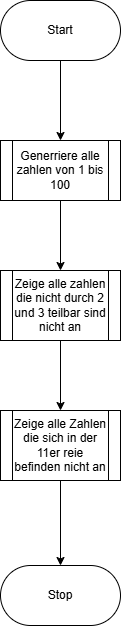

The diagram above was exported from draw.io. Its source (the exported page's mxGraphModel, read from the mxfile embedded in the PNG):
<mxGraphModel dx="1875" dy="1200" grid="1" gridSize="10" guides="1" tooltips="1" connect="1" arrows="1" fold="1" page="1" pageScale="1" pageWidth="827" pageHeight="1169" math="0" shadow="0">
  <root>
    <mxCell id="0" />
    <mxCell id="1" parent="0" />
    <mxCell id="wuX1MrF6AEt5A93QbjS9-3" edge="1" parent="1" source="wuX1MrF6AEt5A93QbjS9-1" style="edgeStyle=orthogonalEdgeStyle;rounded=0;orthogonalLoop=1;jettySize=auto;html=1;" target="wuX1MrF6AEt5A93QbjS9-2" value="">
      <mxGeometry relative="1" as="geometry" />
    </mxCell>
    <mxCell id="wuX1MrF6AEt5A93QbjS9-1" parent="1" style="rounded=1;whiteSpace=wrap;html=1;arcSize=50;" value="Start" vertex="1">
      <mxGeometry height="60" width="120" x="360" y="60" as="geometry" />
    </mxCell>
    <mxCell id="wuX1MrF6AEt5A93QbjS9-5" edge="1" parent="1" source="wuX1MrF6AEt5A93QbjS9-2" style="edgeStyle=orthogonalEdgeStyle;rounded=0;orthogonalLoop=1;jettySize=auto;html=1;" target="wuX1MrF6AEt5A93QbjS9-4" value="">
      <mxGeometry relative="1" as="geometry" />
    </mxCell>
    <mxCell id="wuX1MrF6AEt5A93QbjS9-2" parent="1" style="shape=process;whiteSpace=wrap;html=1;backgroundOutline=1;rounded=1;arcSize=0;" value="Generriere alle zahlen von 1 bis 100" vertex="1">
      <mxGeometry height="60" width="120" x="360" y="200" as="geometry" />
    </mxCell>
    <mxCell id="wuX1MrF6AEt5A93QbjS9-7" edge="1" parent="1" source="wuX1MrF6AEt5A93QbjS9-4" style="edgeStyle=orthogonalEdgeStyle;rounded=0;orthogonalLoop=1;jettySize=auto;html=1;" target="wuX1MrF6AEt5A93QbjS9-6" value="">
      <mxGeometry relative="1" as="geometry" />
    </mxCell>
    <mxCell id="wuX1MrF6AEt5A93QbjS9-4" parent="1" style="shape=process;whiteSpace=wrap;html=1;backgroundOutline=1;rounded=1;arcSize=0;" value="Zeige alle zahlen die nicht durch 2 und 3 teilbar sind nicht an" vertex="1">
      <mxGeometry height="70" width="120" x="360" y="330" as="geometry" />
    </mxCell>
    <mxCell id="wuX1MrF6AEt5A93QbjS9-9" edge="1" parent="1" source="wuX1MrF6AEt5A93QbjS9-6" style="edgeStyle=orthogonalEdgeStyle;rounded=0;orthogonalLoop=1;jettySize=auto;html=1;" target="wuX1MrF6AEt5A93QbjS9-8" value="">
      <mxGeometry relative="1" as="geometry" />
    </mxCell>
    <mxCell id="wuX1MrF6AEt5A93QbjS9-6" parent="1" style="shape=process;whiteSpace=wrap;html=1;backgroundOutline=1;rounded=1;arcSize=0;" value="Zeige alle Zahlen die sich in der 11er reie befinden nicht an" vertex="1">
      <mxGeometry height="70" width="120" x="360" y="470" as="geometry" />
    </mxCell>
    <mxCell id="wuX1MrF6AEt5A93QbjS9-8" parent="1" style="whiteSpace=wrap;html=1;rounded=1;arcSize=50;" value="Stop" vertex="1">
      <mxGeometry height="60" width="120" x="360" y="625" as="geometry" />
    </mxCell>
  </root>
</mxGraphModel>